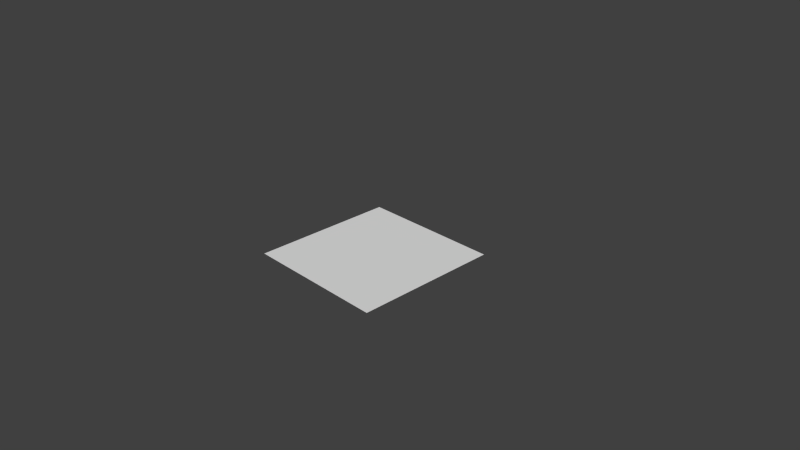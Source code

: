 # Source: object.blend  (saved by Blender 2.71.0; exported with 4.5.12 LTS)
import bpy
from mathutils import Matrix  # noqa: F401  (used for matrix-valued properties, if any)

bpy.ops.wm.read_factory_settings(use_empty=True)
scene = bpy.context.scene
scene.name = 'Scene'

# ---- collections
col_collection_1 = bpy.data.collections.new('Collection 1'); scene.collection.children.link(col_collection_1)

# ---- world
world_world = bpy.data.worlds.new('World'); scene.world = world_world
world_world.color = (0.05088, 0.05088, 0.05088)
world_world.use_sun_shadow = False
world_world.sun_shadow_jitter_overblur = 0.0
world_world.cycles.sampling_method = 'MANUAL'
world_world.cycles.sample_map_resolution = 256

# ---- cameras
cam_camera = bpy.data.cameras.new('Camera')
cam_camera.clip_end = 100.0
cam_camera.lens = 35.0
cam_camera.sensor_width = 32.0
cam_camera.sensor_height = 18.0
cam_camera.ortho_scale = 7.314
cam_camera.dof.focus_distance = 0.0
cam_camera.dof.aperture_fstop = 128.0

# ---- meshes
me_plane_001 = bpy.data.meshes.new('Plane.001')
me_plane_001.from_pydata([(-1.0, -1.0, 0.0), (1.0, -1.0, 0.0), (-1.0, 1.0, 0.0), (1.0, 1.0, 0.0)], [], [(0, 1, 3, 2)])
_uv = me_plane_001.uv_layers.new(name='UVMap')
_uv.uv.foreach_set('vector', [0.0001001, 9.998e-05, 0.9999, 0.0001, 0.9999, 0.9999, 9.998e-05, 0.9999])
me_plane_001.use_remesh_preserve_volume = False
me_plane_001.use_remesh_preserve_attributes = False
me_plane_001.use_mirror_vertex_groups = False
me_plane_001.update()

# ---- objects
ob_plane = bpy.data.objects.new('Plane', me_plane_001)
ob_camera = bpy.data.objects.new('Camera', cam_camera)

# ---- transforms, parenting, visibility, modifiers, constraints
ob_plane.location = (0.0, 0.0, 0.0)
ob_plane.lineart.crease_threshold = 0.0
ob_camera.location = (7.481, -6.508, 5.344)
ob_camera.rotation_euler = (1.109, 0.01082, 0.8149)
ob_camera.lock_rotations_4d = False
ob_camera.empty_display_type = 'ARROWS'
ob_camera.color = (0.0, 0.0, 0.0, 0.0)
ob_camera.display_type = 'WIRE'
ob_camera.lineart.crease_threshold = 0.0

# ---- collection membership
col_collection_1.objects.link(ob_plane)
col_collection_1.objects.link(ob_camera)

# ---- scene / render settings (as saved in the file)
scene.camera = ob_camera
scene.frame_start = 1; scene.frame_end = 250; scene.frame_set(0)
scene.render.engine = 'BLENDER_EEVEE_NEXT'
scene.render.resolution_percentage = 50
scene.render.dither_intensity = 0.0
scene.cycles.use_denoising = False
scene.cycles.samples = 10
scene.cycles.sampling_pattern = 'TABULATED_SOBOL'
scene.cycles.light_sampling_threshold = 0.0
scene.cycles.use_adaptive_sampling = False
scene.cycles.use_light_tree = False
scene.cycles.blur_glossy = 0.0
scene.cycles.volume_bounces = 1
scene.cycles.pixel_filter_type = 'GAUSSIAN'
scene.cycles.sample_clamp_indirect = 0.0
scene.view_settings.view_transform = 'Standard'
bpy.context.view_layer.update()

# ---- added for rendering (the .blend has no usable light): sun
light_auto_sun = bpy.data.lights.new('AutoSun', 'SUN')
light_auto_sun.energy = 3.0
light_auto_sun.angle = 0.0523599
ob_auto_sun = bpy.data.objects.new('AutoSun', light_auto_sun)
scene.collection.objects.link(ob_auto_sun)
ob_auto_sun.rotation_euler = (0.872665, 0.174533, 0.523599)
bpy.context.view_layer.update()
